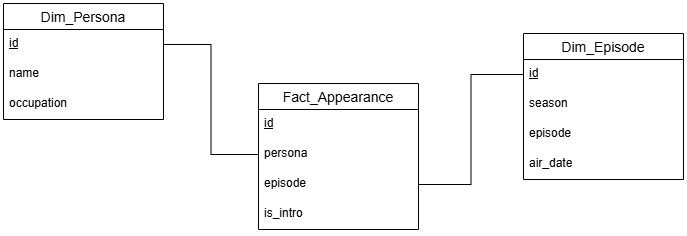

The diagram above was exported from draw.io. Its source (the exported page's mxGraphModel, read from the mxfile embedded in the PNG):
<mxGraphModel dx="1042" dy="626" grid="1" gridSize="10" guides="1" tooltips="1" connect="1" arrows="1" fold="1" page="1" pageScale="1" pageWidth="850" pageHeight="1100" math="0" shadow="0">
  <root>
    <mxCell id="0" />
    <mxCell id="1" parent="0" />
    <mxCell id="y9azYon-GPuaPB495chJ-27" parent="1" style="swimlane;fontStyle=0;childLayout=stackLayout;horizontal=1;startSize=26;horizontalStack=0;resizeParent=1;resizeParentMax=0;resizeLast=0;collapsible=1;marginBottom=0;align=center;fontSize=14;" value="Dim_Persona" vertex="1">
      <mxGeometry height="116" width="160" x="90" y="150" as="geometry" />
    </mxCell>
    <mxCell id="y9azYon-GPuaPB495chJ-28" parent="y9azYon-GPuaPB495chJ-27" style="text;strokeColor=none;fillColor=none;spacingLeft=4;spacingRight=4;overflow=hidden;rotatable=0;points=[[0,0.5],[1,0.5]];portConstraint=eastwest;fontSize=12;whiteSpace=wrap;html=1;" value="&lt;u&gt;id&lt;/u&gt;" vertex="1">
      <mxGeometry height="30" width="160" y="26" as="geometry" />
    </mxCell>
    <mxCell id="y9azYon-GPuaPB495chJ-29" parent="y9azYon-GPuaPB495chJ-27" style="text;strokeColor=none;fillColor=none;spacingLeft=4;spacingRight=4;overflow=hidden;rotatable=0;points=[[0,0.5],[1,0.5]];portConstraint=eastwest;fontSize=12;whiteSpace=wrap;html=1;" value="name" vertex="1">
      <mxGeometry height="30" width="160" y="56" as="geometry" />
    </mxCell>
    <mxCell id="y9azYon-GPuaPB495chJ-30" parent="y9azYon-GPuaPB495chJ-27" style="text;strokeColor=none;fillColor=none;spacingLeft=4;spacingRight=4;overflow=hidden;rotatable=0;points=[[0,0.5],[1,0.5]];portConstraint=eastwest;fontSize=12;whiteSpace=wrap;html=1;" value="occupation" vertex="1">
      <mxGeometry height="30" width="160" y="86" as="geometry" />
    </mxCell>
    <mxCell id="y9azYon-GPuaPB495chJ-32" parent="1" style="swimlane;fontStyle=0;childLayout=stackLayout;horizontal=1;startSize=26;horizontalStack=0;resizeParent=1;resizeParentMax=0;resizeLast=0;collapsible=1;marginBottom=0;align=center;fontSize=14;" value="Dim_Episode" vertex="1">
      <mxGeometry height="146" width="160" x="610" y="180" as="geometry" />
    </mxCell>
    <mxCell id="y9azYon-GPuaPB495chJ-33" parent="y9azYon-GPuaPB495chJ-32" style="text;strokeColor=none;fillColor=none;spacingLeft=4;spacingRight=4;overflow=hidden;rotatable=0;points=[[0,0.5],[1,0.5]];portConstraint=eastwest;fontSize=12;whiteSpace=wrap;html=1;" value="&lt;u&gt;id&lt;/u&gt;" vertex="1">
      <mxGeometry height="30" width="160" y="26" as="geometry" />
    </mxCell>
    <mxCell id="y9azYon-GPuaPB495chJ-35" parent="y9azYon-GPuaPB495chJ-32" style="text;strokeColor=none;fillColor=none;spacingLeft=4;spacingRight=4;overflow=hidden;rotatable=0;points=[[0,0.5],[1,0.5]];portConstraint=eastwest;fontSize=12;whiteSpace=wrap;html=1;" value="season" vertex="1">
      <mxGeometry height="30" width="160" y="56" as="geometry" />
    </mxCell>
    <mxCell id="y9azYon-GPuaPB495chJ-36" parent="y9azYon-GPuaPB495chJ-32" style="text;strokeColor=none;fillColor=none;spacingLeft=4;spacingRight=4;overflow=hidden;rotatable=0;points=[[0,0.5],[1,0.5]];portConstraint=eastwest;fontSize=12;whiteSpace=wrap;html=1;" value="episode" vertex="1">
      <mxGeometry height="30" width="160" y="86" as="geometry" />
    </mxCell>
    <mxCell id="y9azYon-GPuaPB495chJ-37" parent="y9azYon-GPuaPB495chJ-32" style="text;strokeColor=none;fillColor=none;spacingLeft=4;spacingRight=4;overflow=hidden;rotatable=0;points=[[0,0.5],[1,0.5]];portConstraint=eastwest;fontSize=12;whiteSpace=wrap;html=1;" value="air_date" vertex="1">
      <mxGeometry height="30" width="160" y="116" as="geometry" />
    </mxCell>
    <mxCell id="y9azYon-GPuaPB495chJ-41" parent="1" style="swimlane;fontStyle=0;childLayout=stackLayout;horizontal=1;startSize=26;horizontalStack=0;resizeParent=1;resizeParentMax=0;resizeLast=0;collapsible=1;marginBottom=0;align=center;fontSize=14;" value="Fact_Appearance" vertex="1">
      <mxGeometry height="146" width="160" x="345" y="230" as="geometry" />
    </mxCell>
    <mxCell id="y9azYon-GPuaPB495chJ-42" parent="y9azYon-GPuaPB495chJ-41" style="text;strokeColor=none;fillColor=none;spacingLeft=4;spacingRight=4;overflow=hidden;rotatable=0;points=[[0,0.5],[1,0.5]];portConstraint=eastwest;fontSize=12;whiteSpace=wrap;html=1;" value="&lt;u&gt;id&lt;/u&gt;" vertex="1">
      <mxGeometry height="30" width="160" y="26" as="geometry" />
    </mxCell>
    <mxCell id="y9azYon-GPuaPB495chJ-43" parent="y9azYon-GPuaPB495chJ-41" style="text;strokeColor=none;fillColor=none;spacingLeft=4;spacingRight=4;overflow=hidden;rotatable=0;points=[[0,0.5],[1,0.5]];portConstraint=eastwest;fontSize=12;whiteSpace=wrap;html=1;" value="persona" vertex="1">
      <mxGeometry height="30" width="160" y="56" as="geometry" />
    </mxCell>
    <mxCell id="y9azYon-GPuaPB495chJ-44" parent="y9azYon-GPuaPB495chJ-41" style="text;strokeColor=none;fillColor=none;spacingLeft=4;spacingRight=4;overflow=hidden;rotatable=0;points=[[0,0.5],[1,0.5]];portConstraint=eastwest;fontSize=12;whiteSpace=wrap;html=1;" value="episode" vertex="1">
      <mxGeometry height="30" width="160" y="86" as="geometry" />
    </mxCell>
    <mxCell id="y9azYon-GPuaPB495chJ-57" parent="y9azYon-GPuaPB495chJ-41" style="text;strokeColor=none;fillColor=none;spacingLeft=4;spacingRight=4;overflow=hidden;rotatable=0;points=[[0,0.5],[1,0.5]];portConstraint=eastwest;fontSize=12;whiteSpace=wrap;html=1;" value="is_intro" vertex="1">
      <mxGeometry height="30" width="160" y="116" as="geometry" />
    </mxCell>
    <mxCell id="y9azYon-GPuaPB495chJ-50" edge="1" parent="1" source="y9azYon-GPuaPB495chJ-44" style="rounded=0;orthogonalLoop=1;jettySize=auto;html=1;entryX=0;entryY=0.5;entryDx=0;entryDy=0;exitX=1;exitY=0.5;exitDx=0;exitDy=0;edgeStyle=orthogonalEdgeStyle;endArrow=none;endFill=0;" target="y9azYon-GPuaPB495chJ-33">
      <mxGeometry relative="1" as="geometry" />
    </mxCell>
    <mxCell id="y9azYon-GPuaPB495chJ-51" edge="1" parent="1" source="y9azYon-GPuaPB495chJ-43" style="rounded=0;orthogonalLoop=1;jettySize=auto;html=1;exitX=0;exitY=0.5;exitDx=0;exitDy=0;entryX=1;entryY=0.5;entryDx=0;entryDy=0;edgeStyle=orthogonalEdgeStyle;endArrow=none;endFill=0;" target="y9azYon-GPuaPB495chJ-28">
      <mxGeometry relative="1" as="geometry" />
    </mxCell>
  </root>
</mxGraphModel>